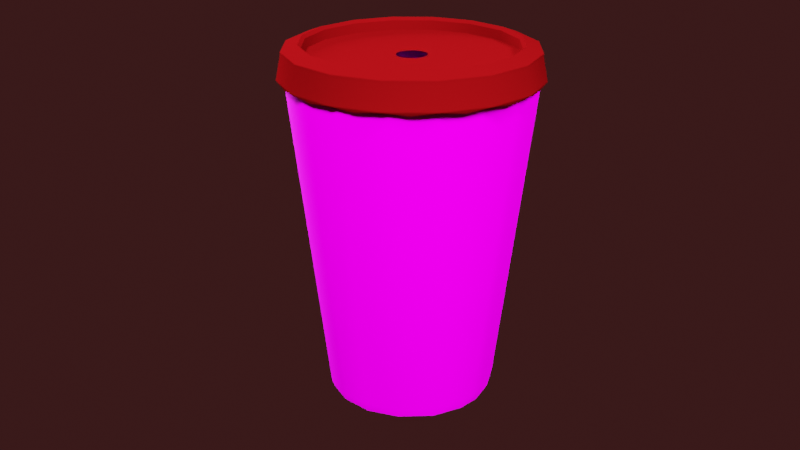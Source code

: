 # Source: drpeppercup_anim.blend  (saved by Blender 3.5.10; exported with 4.5.12 LTS)
import bpy
from mathutils import Matrix  # noqa: F401  (used for matrix-valued properties, if any)

bpy.ops.wm.read_factory_settings(use_empty=True)
scene = bpy.context.scene
scene.name = 'Scene'

# ---- collections
col_collection = bpy.data.collections.new('Collection'); scene.collection.children.link(col_collection)

# ---- images (referenced by path relative to the original .blend; pixels are not part of the script)
import os
ASSET_DIR = os.environ.get("B2B_ASSET_DIR", "")  # directory of the original .blend (textures are referenced by path, not embedded)
HERE = os.path.dirname(os.path.abspath(__file__))  # packed textures are extracted next to this script under _unpacked/

def load_image(name, relpath, width, height, colorspace="sRGB"):
    """Load a texture the original file referenced (path relative to the .blend, or extracted next to this script)."""
    p = next((c for c in (os.path.join(HERE, relpath), os.path.join(ASSET_DIR, relpath)) if relpath and os.path.exists(c)), "")
    if p:
        img = bpy.data.images.load(p, check_existing=True)
        img.name = name
    else:  # same state as the original file: an image datablock whose file is absent (Cycles renders it pink)
        img = bpy.data.images.new(name, width, height)
        img.source = "FILE"
        img.filepath = "//" + (relpath or name)
    img.colorspace_settings.name = colorspace
    return img
img_drpepper_texture_jpg_001 = load_image('drpepper_texture.jpg.001', 'drpepper_texture.jpg', 1024, 1024, 'sRGB')

# ---- materials (node trees are filled in below, after node groups)
mat_label = bpy.data.materials.new('label')
mat_label.use_transparent_shadow = False
mat_lid = bpy.data.materials.new('lid')
mat_lid.use_transparent_shadow = False
mat_lid.diffuse_color = (0.06479, 0.0006812, 0.00109, 1.0)
mat_lid.roughness = 0.8
mat_lid.specular_intensity = 0.3
mat_lid.metallic = 0.1

# ---- node groups
ng_auto_smooth = bpy.data.node_groups.new('Auto Smooth', 'GeometryNodeTree')
_s = ng_auto_smooth.interface.new_socket(name='Geometry', in_out='OUTPUT', socket_type='NodeSocketGeometry')
_s = ng_auto_smooth.interface.new_socket(name='Geometry', in_out='INPUT', socket_type='NodeSocketGeometry')
_s = ng_auto_smooth.interface.new_socket(name='Angle', in_out='INPUT', socket_type='NodeSocketFloat')
_s.subtype = 'ANGLE'
_s.min_value = 0.0
_s.max_value = 3.142
ng_auto_smooth.is_modifier = True
_N = ng_auto_smooth.nodes; _L = ng_auto_smooth.links
n0 = _N.new('NodeGroupOutput'); n0.name = 'Group Output'; n0.location = (480, -100)
n1 = _N.new('NodeGroupInput'); n1.name = 'Group Input'; n1.location = (-420, -300)
n2 = _N.new('NodeGroupInput'); n2.name = 'Group Input.001'; n2.location = (-60, -100)
n3 = _N.new('GeometryNodeSetShadeSmooth'); n3.name = 'Set Shade Smooth'; n3.location = (120, -100)
n3.domain = 'EDGE'
n4 = _N.new('GeometryNodeSetShadeSmooth'); n4.name = 'Set Shade Smooth.001'; n4.location = (300, -100)
n5 = _N.new('GeometryNodeInputMeshEdgeAngle'); n5.name = 'Edge Angle'; n5.location = (-420, -220)
n6 = _N.new('GeometryNodeInputEdgeSmooth'); n6.name = 'Is Edge Smooth'; n6.location = (-60, -160)
n7 = _N.new('GeometryNodeInputShadeSmooth'); n7.name = 'Is Face Smooth'; n7.location = (-240, -340)
n8 = _N.new('FunctionNodeBooleanMath'); n8.name = 'Boolean Math'; n8.location = (-60, -220)
n9 = _N.new('FunctionNodeCompare'); n9.name = 'Compare'; n9.location = (-240, -180)
n9.operation = 'LESS_EQUAL'
_L.new(n5.outputs[0], n9.inputs[0])
_L.new(n4.outputs[0], n0.inputs[0])
_L.new(n1.outputs[1], n9.inputs[1])
_L.new(n9.outputs[0], n8.inputs[0])
_L.new(n7.outputs[0], n8.inputs[1])
_L.new(n2.outputs[0], n3.inputs[0])
_L.new(n6.outputs[0], n3.inputs[1])
_L.new(n3.outputs[0], n4.inputs[0])
_L.new(n8.outputs[0], n3.inputs[2])
n0.is_active_output = True

# ---- material node trees
mat_label.use_nodes = True; mat_label.node_tree.nodes.clear()
_N = mat_label.node_tree.nodes; _L = mat_label.node_tree.links
n0 = _N.new('ShaderNodeBsdfPrincipled'); n0.name = 'Principled BSDF'; n0.location = (10, 300)
n0.distribution = 'GGX'
n0.subsurface_method = 'RANDOM_WALK_SKIN'
n0.inputs[1].default_value = 0.2
n0.inputs[2].default_value = 0.8
n0.inputs[3].default_value = 1.2
n0.inputs[13].default_value = 0.0
n0.inputs[27].default_value = (0.0, 0.0, 0.0, 1.0)
n0.inputs[28].default_value = 1.0
n1 = _N.new('ShaderNodeOutputMaterial'); n1.name = 'Material Output'; n1.location = (300, 300)
n2 = _N.new('ShaderNodeTexImage'); n2.name = 'Image Texture'; n2.location = (-280, 266)
n2.image = img_drpepper_texture_jpg_001
n2.extension = 'EXTEND'
_L.new(n0.outputs[0], n1.inputs[0])
_L.new(n2.outputs[0], n0.inputs[0])
n1.is_active_output = True

# ---- world
world_world = bpy.data.worlds.new('World'); scene.world = world_world
world_world.use_nodes = True; world_world.node_tree.nodes.clear()
_N = world_world.node_tree.nodes; _L = world_world.node_tree.links
n0 = _N.new('ShaderNodeOutputWorld'); n0.name = 'World Output'; n0.location = (300, 300)
n1 = _N.new('ShaderNodeBackground'); n1.name = 'Background'; n1.location = (10, 300)
n1.inputs[0].default_value = (0.0356, 0.009923, 0.01004, 1.0)
_L.new(n1.outputs[0], n0.inputs[0])
n0.is_active_output = True
world_world.color = (0.05088, 0.05088, 0.05088)
world_world.use_sun_shadow = False
world_world.sun_shadow_jitter_overblur = 0.0

# ---- cameras
cam_camera_front = bpy.data.cameras.new('Camera_Front')
cam_camera_front.clip_end = 100.0
cam_camera_front.ortho_scale = 7.314
cam_camera_front.dof.use_dof = True
cam_camera_back = bpy.data.cameras.new('Camera_Back')
cam_camera_back.clip_end = 100.0
cam_camera_back.dof.use_dof = True
cam_camera_top = bpy.data.cameras.new('Camera_Top')
cam_camera_top.dof.use_dof = True
cam_camera_bottom = bpy.data.cameras.new('Camera_Bottom')
cam_camera_bottom.dof.use_dof = True

# ---- lights
light_trilamp_back = bpy.data.lights.new('TriLamp-Back', 'AREA')
light_trilamp_back.transmission_factor = 0.0
light_trilamp_back.energy = 1374.0
light_trilamp_back.shadow_soft_size = 1.0
light_trilamp_back.shadow_maximum_resolution = 0.006
light_trilamp_back.use_absolute_resolution = True
light_trilamp_back.size = 2.0
light_trilamp_fill = bpy.data.lights.new('TriLamp-Fill', 'AREA')
light_trilamp_fill.transmission_factor = 0.0
light_trilamp_fill.energy = 1571.0
light_trilamp_fill.shadow_soft_size = 2.0
light_trilamp_fill.shadow_maximum_resolution = 0.006
light_trilamp_fill.use_absolute_resolution = True
light_trilamp_fill.size = 2.0
light_trilamp_key = bpy.data.lights.new('TriLamp-Key', 'AREA')
light_trilamp_key.transmission_factor = 0.0
light_trilamp_key.energy = 1963.0
light_trilamp_key.shadow_soft_size = 1.0
light_trilamp_key.shadow_maximum_resolution = 0.006
light_trilamp_key.use_absolute_resolution = True
light_trilamp_key.size = 1.0

# ---- meshes
me_circle = bpy.data.meshes.new('Circle')
me_circle.from_pydata([(-0.4905, 0.7204, 0.01702), (-0.7538, 0.4227, 0.01973), (-0.8609, -0.2591, 0.01403), (-0.7575, -0.4964, 0.01179), (-0.6411, -0.6459, 0.01629), (-0.5198, -0.7567, 0.01153), (-0.3636, -0.8512, 0.01528), (-0.2016, -0.9073, 0.01038), (0.03019, -0.9325, 0.004698), (0.9063, 0.1927, 0.007794), (0.7549, 0.5235, 0.007768), (0.5019, 0.7619, 0.006729), (0.08383, 1.457, 3.892), (-0.7128, 1.278, 3.891), (-0.971, 1.09, 3.892), (-1.252, 0.7623, 3.892), (-1.283, -0.7002, 3.892), (-0.9891, -1.082, 3.892), (0.9333, -1.128, 3.891), (1.263, -0.7438, 3.892), (1.452, -0.2062, 3.892), (1.275, 0.7185, 3.892), (0.9842, 1.084, 3.892), (0.6351, 1.314, 3.892), (0.3665, 1.413, 3.892), (-0.9804, 0.1108, 0.0002945), (-0.9577, -0.2371, -1.99e-05), (-0.7901, -0.5905, -0.0002726), (-0.5046, -0.8475, -0.0004273), (-0.2286, -0.9526, -0.001194), (-0.8738, 0.09617, 0.01785), (0.08383, -0.9513, 0.02137), (0.4364, -0.8592, 0.02089), (0.7143, -0.6487, 0.02105), (0.8946, -0.3456, 0.02049), (0.9207, 0.1773, 0.02173), (0.9765, 0.1281, -0.000685), (0.2369, 0.9576, 2e-05), (-0.2703, 1.439, 3.891), (-1.44, 0.2633, 3.891), (-1.457, -0.08383, 3.892), (-1.413, -0.3665, 3.892), (-0.5727, -1.345, 3.892), (-0.08102, -1.464, 3.892), (0.4791, -1.386, 3.892), (1.432, 0.2975, 3.892), (-0.1619, 0.8566, 0.0191), (0.8041, 0.4451, 0.02095), (0.5953, 0.6782, 0.0211), (0.2067, 0.8738, 0.01237), (0.6693, -0.6525, 0.003846), (0.385, -0.8521, 0.00342), (0.8595, -0.3684, 0.003848), (0.9255, -0.1028, 0.007845), (-0.1766, 0.2867, -0.004904), (-0.2096, -0.4048, -0.002978), (0.4789, -0.0293, -0.003319), (0.8447, -0.5061, -0.001415), (-1.004, -0.0461, 0.08844), (0.9279, -0.3338, 0.003795), (0.9741, -0.145, -0.001196), (-0.9095, -0.4266, 0.08844), (1.004, 0.1098, 0.1018), (-0.677, -0.7422, 0.08843), (-0.2973, -0.9638, 0.09832), (-0.04659, -0.9849, 0.004103), (0.1471, -0.9735, -0.001014), (0.3323, -0.9284, 0.004162), (-0.8433, 0.5091, -0.0002659), (0.5281, -0.832, -0.001372), (-0.9267, 0.3373, 0.00428), (0.7016, -0.6993, 0.007394), (0.02046, 0.9869, 0.003605), (-0.7005, 0.6999, 0.007181), (0.4266, 0.9095, 0.08844), (-0.5337, 0.829, 0.0008405), (0.5853, 0.794, -5.937e-05), (-0.2996, 0.9401, -8.94e-05), (0.7422, 0.677, 0.08844), (-0.1494, 0.9938, 0.09131), (0.8476, 0.5046, -0.0001697), (0.9448, 0.3415, 0.08843), (0.05642, 0.9325, -0.05008), (-0.551, 0.6543, -0.03043), (-0.4929, -0.7624, -0.04289), (-0.2391, -0.8637, -0.03664), (0.893, -0.0503, -0.0311), (0.8658, 0.26, -0.04004), (0.7218, 0.5512, -0.04348), (-0.7408, 1.32, 3.885), (-1.004, 1.127, 3.886), (-1.296, 0.7872, 3.886), (-1.439, -0.4697, 3.885), (-1.214, -0.9033, 3.886), (-0.9094, -1.204, 3.886), (-0.1691, -1.502, 3.886), (0.2085, -1.495, 3.886), (0.4961, -1.425, 3.886), (1.506, -0.1355, 3.886), (1.469, 0.3734, 3.886), (1.225, 0.8939, 3.885), (0.7897, 1.295, 3.886), (-0.2945, 0.97, -0.03943), (-0.97, 0.2945, -0.03943), (0.09924, -1.009, -0.03946), (0.4497, -0.9121, -0.03966), (1.009, -0.09924, -0.03944), (0.9855, 0.2482, -0.03958), (0.8123, 0.6102, -0.03951), (0.5168, 0.8746, -0.03952), (-0.08964, -0.9065, 0.05725), (0.2443, -0.8966, 0.06288), (0.4819, -0.7961, 0.06171), (0.6421, -0.7122, -0.0287), (0.0999, 1.014, -0.03971), (-0.5583, 0.8368, -0.04798), (-0.8197, 0.6008, -0.03978), (-1.014, -0.09993, -0.03971), (-0.8746, -0.5168, -0.03951), (-0.6102, -0.8123, -0.03951), (-0.248, -0.9856, -0.03955), (0.716, -0.716, -0.03994), (0.9183, -0.4391, -0.03969), (-0.2292, 1.499, 3.886), (-1.486, 0.2858, 3.886), (-1.507, -0.08706, 3.886), (-0.6078, -1.385, 3.886), (0.8376, -1.26, 3.886), (1.127, -1.004, 3.886), (1.301, -0.7647, 3.886), (1.425, -0.4961, 3.886), (0.2871, 1.486, 3.886), (-0.03188, -0.8931, -0.02932), (0.29, -0.8427, -0.01997), (0.5271, -0.7124, -0.01822), (0.7184, -0.5257, -0.01912), (0.8393, -0.2881, -0.02303), (-0.8046, 0.4514, -0.05024), (-0.9324, 0.08871, -0.0502), (-0.8957, -0.2527, -0.05037), (-0.7346, -0.5658, -0.05001), (-0.4008, -0.8652, -0.05), (0.1047, -0.9572, -0.04988), (0.621, -0.7325, -0.05061), (0.8939, -0.3422, -0.05036), (0.9528, 0.04336, -0.05016), (0.7941, 0.5551, -0.04997), (0.4268, 0.8255, -0.04996), (0.6585, -0.6629, 0.06282), (0.7913, -0.4859, 0.06136), (0.8883, -0.2486, 0.05875), (0.8922, 0.001143, 0.03627), (0.8659, 0.1671, 0.0247), (0.8079, 0.3343, 0.003413), (0.7026, 0.5197, -0.0133), (0.6704, -0.6152, 0.0477), (-0.8492, 0.1566, -0.02912), (0.8446, -0.3192, 0.04481), (-0.8446, -0.247, -0.03138), (-0.5171, -0.7, -0.002355), (-0.3669, -0.7942, 0.01316), (-0.1913, -0.8576, 0.02561), (0.487, 0.7377, -0.02988), (0.06232, -0.8933, 0.0391), (0.3941, -0.8185, 0.04746), (-0.3903, -0.08624, -0.0553), (0.9538, -0.4498, 0.06641), (-1.051, 0.09711, 0.07526), (1.055, -0.06406, 0.06746), (0.9973, 0.354, 0.07517), (0.8482, 0.6249, 0.07639), (-0.3529, -0.997, 0.07326), (-0.09158, 1.053, 0.07995), (0.6327, 0.8484, 0.07532), (0.2643, 1.024, 0.07152), (0.5003, -0.93, 0.0772), (-0.9577, 0.4538, 0.085), (0.7543, -0.7386, 0.07258), (-0.7478, 0.7442, 0.07092), (0.1915, -1.038, 0.0776), (-0.04963, -1.053, 0.07828), (-0.4562, 0.9585, 0.09302), (-0.7022, -0.7906, 0.07257), (-0.902, -0.5445, 0.07638), (-1.024, -0.264, 0.07182), (0.3855, -0.131, -0.05656), (-0.3512, -0.8171, -0.003426), (-0.02001, -0.9024, 0.004784), (0.3242, -0.8532, 0.008397), (0.6231, -0.6714, 0.008152), (0.8137, -0.4097, 0.009537), (0.8862, -0.1603, 0.005606), (0.8869, 0.1155, 0.001021), (0.1006, 0.8683, -0.0301), (0.7616, 0.4891, -0.02881), (0.934, 0.09547, -0.02876), (0.8793, -0.3567, -0.02907), (0.2543, -0.9151, -0.02909), (-0.09038, -0.9317, -0.02859), (-0.3498, -0.8489, -0.02889), (-0.5729, -0.6821, -0.02534), (-0.702, -0.5339, -0.02576), (-0.2439, 0.8277, -0.03121)], [], [(59, 19, 20), (62, 20, 45), (81, 45, 21), (81, 21, 80), (79, 38, 77), (77, 38, 13), (64, 43, 65), (77, 13, 75), (65, 43, 66), (66, 44, 67), (67, 44, 69), (75, 73, 68), (68, 70, 25), (3, 27, 4), (5, 28, 6), (7, 29, 8), (8, 66, 51), (51, 69, 50), (50, 69, 57), (52, 57, 60), (9, 60, 36), (10, 48, 47), (11, 49, 48), (6, 7, 31), (54, 46, 0), (6, 31, 55), (56, 33, 34), (35, 47, 56), (56, 48, 54), (54, 48, 46), (56, 55, 32), (27, 63, 28), (36, 62, 81), (26, 61, 27), (25, 58, 26), (4, 5, 6), (2, 3, 4), (125, 167, 184), (169, 99, 168), (170, 100, 169), (173, 100, 170), (123, 172, 181), (174, 101, 173), (97, 179, 175), (176, 91, 178), (167, 124, 176), (134, 155, 135), (115, 102, 82), (83, 115, 202), (115, 83, 137), (103, 137, 138), (141, 84, 85), (142, 85, 132), (143, 133, 134), (136, 144, 135), (86, 144, 136), (145, 106, 144), (87, 145, 86), (88, 146, 87), (147, 146, 88), (135, 157, 136), (155, 149, 157), (136, 157, 86), (157, 150, 151), (163, 133, 132), (164, 134, 133), (159, 200, 186), (186, 200, 199), (186, 199, 198), (110, 186, 187), (187, 198, 197), (111, 187, 188), (188, 197, 113), (112, 188, 189), (196, 190, 113), (195, 191, 196), (194, 153, 195), (162, 154, 194), (202, 193, 165), (185, 198, 165), (197, 198, 185), (193, 162, 185), (179, 104, 105), (174, 109, 114), (116, 178, 115), (104, 180, 120), (173, 108, 109), (102, 172, 114), (120, 171, 119), (169, 107, 108), (119, 182, 118), (168, 106, 107), (118, 184, 117), (167, 103, 117), (193, 185, 165), (201, 158, 200), (12, 123, 38), (18, 127, 128), (19, 128, 129), (18, 128, 19), (19, 129, 130), (20, 130, 98), (19, 130, 20), (12, 131, 123), (57, 71, 19), (59, 57, 19), (60, 59, 20), (62, 60, 20), (27, 16, 17), (63, 27, 17), (42, 64, 28), (28, 63, 17), (28, 17, 42), (64, 42, 43), (66, 43, 44), (73, 14, 15), (68, 73, 15), (69, 44, 18), (70, 68, 15), (70, 15, 39), (25, 70, 39), (77, 37, 72), (66, 8, 29), (69, 51, 66), (29, 65, 66), (66, 67, 69), (52, 50, 57), (57, 69, 71), (53, 52, 60), (60, 57, 59), (9, 53, 60), (35, 53, 9), (7, 8, 31), (10, 11, 48), (35, 34, 53), (55, 56, 54), (1, 54, 0), (54, 1, 30), (55, 54, 30), (55, 30, 2), (55, 2, 4), (55, 4, 6), (55, 31, 32), (56, 32, 33), (35, 56, 34), (56, 47, 48), (37, 76, 74), (65, 29, 64), (76, 80, 78), (77, 72, 79), (80, 36, 81), (46, 48, 49), (124, 167, 125), (129, 166, 130), (184, 92, 125), (168, 99, 98), (182, 94, 93), (100, 99, 169), (180, 95, 171), (95, 126, 171), (181, 89, 123), (101, 100, 173), (131, 101, 174), (97, 96, 179), (175, 127, 97), (177, 128, 127), (124, 91, 176), (164, 155, 134), (137, 116, 115), (82, 102, 114), (202, 115, 82), (103, 116, 137), (117, 103, 138), (118, 117, 139), (119, 118, 140), (141, 140, 84), (120, 119, 141), (142, 141, 85), (104, 120, 142), (143, 105, 142), (105, 104, 142), (143, 142, 133), (143, 135, 144), (121, 105, 143), (87, 146, 145), (144, 106, 122), (86, 145, 144), (145, 107, 106), (146, 108, 107), (146, 109, 108), (147, 114, 109), (137, 156, 138), (155, 148, 149), (135, 155, 157), (157, 149, 150), (86, 157, 151), (153, 87, 152), (84, 159, 160), (161, 160, 110), (163, 110, 111), (163, 164, 133), (83, 156, 137), (159, 201, 200), (160, 159, 186), (187, 186, 198), (110, 160, 186), (188, 187, 197), (111, 110, 187), (189, 188, 113), (112, 111, 188), (148, 112, 189), (113, 190, 189), (149, 190, 150), (196, 191, 190), (195, 192, 191), (192, 152, 151), (192, 153, 152), (195, 153, 192), (194, 154, 153), (165, 199, 200), (165, 83, 202), (165, 156, 83), (158, 156, 165), (165, 200, 158), (185, 194, 195), (165, 198, 199), (185, 113, 197), (196, 113, 185), (195, 196, 185), (162, 194, 185), (103, 167, 176), (178, 116, 176), (172, 174, 114), (115, 181, 102), (175, 179, 105), (178, 181, 115), (179, 180, 104), (174, 173, 109), (120, 180, 171), (181, 172, 102), (173, 170, 108), (119, 171, 182), (170, 169, 108), (118, 182, 183), (169, 168, 107), (118, 183, 184), (117, 184, 167), (16, 92, 93), (94, 17, 93), (44, 43, 96), (43, 95, 96), (44, 96, 97), (18, 44, 127), (44, 97, 127), (21, 45, 99), (21, 99, 100), (101, 22, 100), (26, 58, 40, 41), (61, 26, 41, 16), (72, 12, 38, 79), (16, 27, 61), (45, 81, 62), (21, 22, 78, 80), (76, 22, 23, 74), (22, 76, 78), (13, 14, 73, 75), (74, 23, 24, 37), (37, 24, 12, 72), (50, 33, 32, 51), (71, 69, 18), (49, 37, 77, 46), (0, 46, 77, 75), (0, 75, 68, 1), (68, 25, 30, 1), (25, 26, 2, 30), (2, 26, 27, 3), (4, 27, 28, 5), (6, 28, 29, 7), (10, 9, 36, 80), (11, 10, 80, 76), (49, 11, 76, 37), (52, 34, 33, 50), (9, 10, 47, 35), (34, 52, 53), (51, 32, 31, 8), (129, 128, 177, 166), (29, 28, 64), (60, 62, 36), (168, 98, 130, 166), (58, 25, 39, 40), (92, 184, 183, 93), (126, 94, 182, 171), (183, 182, 93), (96, 95, 180, 179), (89, 181, 178, 90), (172, 123, 131, 174), (178, 91, 90), (112, 148, 155, 164), (175, 177, 127), (122, 121, 143, 144), (138, 139, 117), (139, 140, 118), (140, 141, 119), (141, 142, 120), (132, 133, 142), (134, 135, 143), (156, 158, 139, 138), (107, 145, 146), (109, 146, 147), (114, 147, 82), (201, 140, 139, 158), (86, 151, 152, 87), (201, 159, 84, 140), (87, 153, 154, 88), (160, 161, 85, 84), (202, 82, 193), (88, 154, 162, 147), (161, 163, 132, 85), (162, 193, 82, 147), (163, 161, 110), (149, 148, 189, 190), (164, 163, 111), (164, 111, 112), (151, 150, 191, 192), (150, 190, 191), (177, 175, 105, 121), (168, 166, 122, 106), (18, 19, 71), (116, 103, 176), (122, 166, 177, 121), (13, 38, 123, 89), (89, 90, 14, 13), (14, 90, 91, 15), (15, 91, 124, 39), (40, 39, 124, 125), (41, 40, 125, 92), (17, 94, 126, 42), (92, 16, 41), (93, 17, 16), (42, 126, 95, 43), (98, 99, 45, 20), (23, 101, 131, 24), (100, 22, 21), (101, 23, 22), (131, 12, 24)])
me_circle.polygons.foreach_set('use_smooth', [True] * 345)
_uv = me_circle.uv_layers.new(name='UVMap')
_uv.uv.foreach_set('vector', [0.05253, 0.17, 0.02645, 0.05859, 0.0446, 0.04095, 0.05329, 0.1693, 0.0446, 0.04095, 0.0614, 0.04128, 0.05372, 0.1695, 0.0614, 0.04128, 0.07558, 0.05428, 0.05372, 0.1695, 0.07558, 0.05428, 0.05395, 0.1703, 0.05495, 0.1749, 0.1019, 0.1934, 0.05475, 0.1755, 0.05475, 0.1755, 0.1019, 0.1934, 0.09732, 0.235, 0.05143, 0.1758, 0.003396, 0.1876, 0.05149, 0.1745, 0.05475, 0.1755, 0.09732, 0.235, 0.05456, 0.1767, 0.05149, 0.1745, 0.003396, 0.1876, 0.0515, 0.1736, 0.0515, 0.1736, 0.005203, 0.1344, 0.05157, 0.1728, 0.05157, 0.1728, 0.005203, 0.1344, 0.05172, 0.1719, 0.0, 0.0, 0.0, 0.0, 0.0, 0.0, 0.0, 0.0, 0.0, 0.0, 0.0, 0.0, 0.0, 0.0, 0.0, 0.0, 0.0, 0.0, 0.0, 0.0, 0.0, 0.0, 0.0, 0.0, 0.0, 0.0, 0.0, 0.0, 0.0, 0.0, 0.0, 0.0, 0.0, 0.0, 0.0, 0.0, 0.0, 0.0, 0.0, 0.0, 0.0, 0.0, 0.0, 0.0, 0.0, 0.0, 0.0, 0.0, 0.0, 0.0, 0.0, 0.0, 0.0, 0.0, 0.0, 0.0, 0.0, 0.0, 0.0, 0.0, 0.0, 0.0, 0.0, 0.0, 0.0, 0.0, 0.0, 0.0, 0.0, 0.0, 0.0, 0.0, 0.0, 0.0, 0.0, 0.0, 0.0, 0.0, 0.0, 0.0, 0.0, 0.0, 0.0, 0.0, 0.0, 0.0, 0.0, 0.0, 0.0, 0.0, 0.0, 0.0, 0.0, 0.0, 0.0, 0.0, 0.0, 0.0, 0.0, 0.0, 0.0, 0.0, 0.0, 0.0, 0.0, 0.0, 0.0, 0.0, 0.0, 0.0, 0.0, 0.0, 0.0, 0.0, 0.0, 0.0, 0.0, 0.0, 0.0, 0.0, 0.05219, 0.1779, 0.05183, 0.1777, 0.05175, 0.1766, 0.05331, 0.1698, 0.05329, 0.1693, 0.05372, 0.1695, 0.05278, 0.1787, 0.05241, 0.1788, 0.05219, 0.1779, 0.05335, 0.1788, 0.05311, 0.1793, 0.05278, 0.1787, 0.0, 0.0, 0.0, 0.0, 0.0, 0.0, 0.0, 0.0, 0.0, 0.0, 0.0, 0.0, 0.7663, 1.011, 0.7423, 0.02158, 0.7975, 0.02156, 0.3081, 0.02156, 0.2934, 1.011, 0.244, 0.02158, 0.3552, 0.02156, 0.3544, 1.011, 0.3081, 0.02156, 0.4024, 0.02156, 0.3544, 1.011, 0.3552, 0.02156, 0.5295, 1.011, 0.519, 0.02158, 0.5764, 0.02156, 0.4646, 0.02156, 0.4173, 1.011, 0.4024, 0.02156, 0.05587, 1.011, 0.03133, 0.02156, 0.08112, 0.02155, 0.6861, 0.02156, 0.6695, 1.011, 0.6315, 0.02153, 0.7423, 0.02158, 0.7266, 1.011, 0.6861, 0.02156, 0.0, 0.0, 0.0, 0.0, 0.0, 0.0, 0.0, 0.0, 0.0, 0.0, 0.0, 0.0, 0.0, 0.0, 0.0, 0.0, 0.0, 0.0, 0.0, 0.0, 0.0, 0.0, 0.0, 0.0, 0.0, 0.0, 0.0, 0.0, 0.0, 0.0, 0.0, 0.0, 0.0, 0.0, 0.0, 0.0, 0.0, 0.0, 0.0, 0.0, 0.0, 0.0, 0.0, 0.0, 0.0, 0.0, 0.0, 0.0, 0.0, 0.0, 0.0, 0.0, 0.0, 0.0, 0.0, 0.0, 0.0, 0.0, 0.0, 0.0, 0.0, 0.0, 0.0, 0.0, 0.0, 0.0, 0.0, 0.0, 0.0, 0.0, 0.0, 0.0, 0.0, 0.0, 0.0, 0.0, 0.0, 0.0, 0.0, 0.0, 0.0, 0.0, 0.0, 0.0, 0.0, 0.0, 0.0, 0.0, 0.0, 0.0, 0.0, 0.0, 0.0, 0.0, 0.0, 0.0, 0.0, 0.0, 0.0, 0.0, 0.0, 0.0, 0.0, 0.0, 0.0, 0.0, 0.0, 0.0, 0.0, 0.0, 0.0, 0.0, 0.0, 0.0, 0.0, 0.0, 0.0, 0.0, 0.0, 0.0, 0.0, 0.0, 0.0, 0.0, 0.0, 0.0, 0.0, 0.0, 0.0, 0.0, 0.0, 0.0, 0.0, 0.0, 0.0, 0.0, 0.0, 0.0, 0.0, 0.0, 0.0, 0.0, 0.0, 0.0, 0.0, 0.0, 0.0, 0.0, 0.0, 0.0, 0.0, 0.0, 0.0, 0.0, 0.0, 0.0, 0.0, 0.0, 0.0, 0.0, 0.0, 0.0, 0.0, 0.0, 0.0, 0.0, 0.0, 0.0, 0.0, 0.0, 0.0, 0.0, 0.0, 0.0, 0.0, 0.0, 0.0, 0.0, 0.0, 0.0, 0.0, 0.0, 0.0, 0.0, 0.0, 0.0, 0.0, 0.0, 0.0, 0.0, 0.0, 0.0, 0.0, 0.0, 0.0, 0.0, 0.0, 0.0, 0.0, 0.0, 0.0, 0.0, 0.0, 0.0, 0.0, 0.0, 0.0, 0.0, 0.0, 0.0, 0.0, 0.0, 0.0, 0.0, 0.0, 0.0, 0.03133, 0.02156, 0.01795, -0.01021, 0.07557, -0.01021, 0.4646, 0.02156, 0.4196, -0.01021, 0.4894, -0.01021, 0.6556, -0.01021, 0.6315, 0.02153, 0.5996, -0.01021, 1.009, -0.01021, 1.001, 0.02158, 0.9692, -0.01021, 0.4024, 0.02156, 0.3567, -0.01021, 0.4196, -0.01021, 0.5524, -0.01021, 0.519, 0.02158, 0.4894, -0.01021, 0.9692, -0.01021, 0.9541, 0.02157, 0.9055, -0.01021, 0.3081, 0.02156, 0.293, -0.01021, 0.3567, -0.01021, 0.9055, -0.01021, 0.8924, 0.02156, 0.8426, -0.01021, 0.244, 0.02158, 0.2379, -0.01021, 0.293, -0.01021, 0.8426, -0.01021, 0.7975, 0.02156, 0.7728, -0.01021, 0.7423, 0.02158, 0.7098, -0.01021, 0.7728, -0.01021, 0.0, 0.0, 0.0, 0.0, 0.0, 0.0, 0.0, 0.0, 0.0, 0.0, 0.0, 0.0, 0.0, 0.0, 0.0, 0.0, 0.0, 0.0, 0.0, 0.0, 0.0, 0.0, 0.0, 0.0, 0.0, 0.0, 0.0, 0.0, 0.0, 0.0, 0.0, 0.0, 0.0, 0.0, 0.0, 0.0, 0.0, 0.0, 0.0, 0.0, 0.0, 0.0, 0.0, 0.0, 0.0, 0.0, 0.0, 0.0, 0.0, 0.0, 0.0, 0.0, 0.0, 0.0, 0.0, 0.0, 0.0, 0.0, 0.0, 0.0, 0.05224, 0.1704, 0.05195, 0.171, 0.02645, 0.05859, 0.05253, 0.17, 0.05224, 0.1704, 0.02645, 0.05859, 0.05284, 0.1698, 0.05253, 0.17, 0.0446, 0.04095, 0.05329, 0.1693, 0.05284, 0.1698, 0.0446, 0.04095, 0.05219, 0.1779, 0.03131, 0.2976, 0.01796, 0.2712, 0.05183, 0.1777, 0.05219, 0.1779, 0.01796, 0.2712, 0.008025, 0.2337, 0.05143, 0.1758, 0.05175, 0.1766, 0.05175, 0.1766, 0.05183, 0.1777, 0.01796, 0.2712, 0.05175, 0.1766, 0.01796, 0.2712, 0.008025, 0.2337, 0.05143, 0.1758, 0.008025, 0.2337, 0.003396, 0.1876, 0.0515, 0.1736, 0.003396, 0.1876, 0.005203, 0.1344, 0.05439, 0.1776, 0.09159, 0.2602, 0.08074, 0.287, 0.05404, 0.1781, 0.05439, 0.1776, 0.08074, 0.287, 0.05172, 0.1719, 0.005203, 0.1344, 0.01326, 0.08987, 0.05375, 0.1785, 0.05404, 0.1781, 0.08074, 0.287, 0.05375, 0.1785, 0.08074, 0.287, 0.06432, 0.3073, 0.05335, 0.1788, 0.05375, 0.1785, 0.06432, 0.3073, 0.0, 0.0, 0.0, 0.0, 0.0, 0.0, 0.0, 0.0, 0.0, 0.0, 0.0, 0.0, 0.0, 0.0, 0.0, 0.0, 0.0, 0.0, 0.0, 0.0, 0.0, 0.0, 0.0, 0.0, 0.0, 0.0, 0.0, 0.0, 0.0, 0.0, 0.0, 0.0, 0.0, 0.0, 0.0, 0.0, 0.0, 0.0, 0.0, 0.0, 0.0, 0.0, 0.0, 0.0, 0.0, 0.0, 0.0, 0.0, 0.0, 0.0, 0.0, 0.0, 0.0, 0.0, 0.0, 0.0, 0.0, 0.0, 0.0, 0.0, 0.0, 0.0, 0.0, 0.0, 0.0, 0.0, 0.0, 0.0, 0.0, 0.0, 0.0, 0.0, 0.0, 0.0, 0.0, 0.0, 0.0, 0.0, 0.0, 0.0, 0.0, 0.0, 0.0, 0.0, 0.0, 0.0, 0.0, 0.0, 0.0, 0.0, 0.0, 0.0, 0.0, 0.0, 0.0, 0.0, 0.0, 0.0, 0.0, 0.0, 0.0, 0.0, 0.0, 0.0, 0.0, 0.0, 0.0, 0.0, 0.0, 0.0, 0.0, 0.0, 0.0, 0.0, 0.0, 0.0, 0.0, 0.0, 0.0, 0.0, 0.0, 0.0, 0.0, 0.0, 0.0, 0.0, 0.0, 0.0, 0.0, 0.0, 0.0, 0.0, 0.0, 0.0, 0.0, 0.0, 0.0, 0.0, 0.0, 0.0, 0.0, 0.0, 0.0, 0.0, 0.0, 0.0, 0.0, 0.0, 0.0, 0.0, 0.05474, 0.1731, 0.05444, 0.1715, 0.05478, 0.1721, 0.05149, 0.1745, 0.05155, 0.1754, 0.05143, 0.1758, 0.05444, 0.1715, 0.05395, 0.1703, 0.05434, 0.1705, 0.05475, 0.1755, 0.05486, 0.1742, 0.05495, 0.1749, 0.05395, 0.1703, 0.05331, 0.1698, 0.05372, 0.1695, 0.0, 0.0, 0.0, 0.0, 0.0, 0.0, 0.7266, 1.011, 0.7423, 0.02158, 0.7663, 1.011, 0.1686, 1.011, 0.1832, 0.02155, 0.2, 1.011, 0.7975, 0.02156, 0.8076, 1.011, 0.7663, 1.011, 0.244, 0.02158, 0.2934, 1.011, 0.2392, 1.011, 0.8924, 0.02156, 0.9051, 1.011, 0.8596, 1.011, 0.3544, 1.011, 0.2934, 1.011, 0.3081, 0.02156, 1.001, 0.02158, 0.9906, 1.011, 0.9541, 0.02157, 0.9906, 1.011, 0.9424, 1.011, 0.9541, 0.02157, 0.5764, 0.02156, 0.5872, 1.011, 0.5295, 1.011, 0.4173, 1.011, 0.3544, 1.011, 0.4024, 0.02156, 0.4745, 1.011, 0.4173, 1.011, 0.4646, 0.02156, 0.05587, 1.011, 0.02446, 1.011, 0.03133, 0.02156, 0.08112, 0.02155, 0.0961, 1.011, 0.05587, 1.011, 0.1297, 0.02154, 0.1372, 1.011, 0.0961, 1.011, 0.7266, 1.011, 0.6695, 1.011, 0.6861, 0.02156, 0.0, 0.0, 0.0, 0.0, 0.0, 0.0, 0.0, 0.0, 0.0, 0.0, 0.0, 0.0, 0.0, 0.0, 0.0, 0.0, 0.0, 0.0, 0.0, 0.0, 0.0, 0.0, 0.0, 0.0, 0.0, 0.0, 0.0, 0.0, 0.0, 0.0, 0.0, 0.0, 0.0, 0.0, 0.0, 0.0, 0.0, 0.0, 0.0, 0.0, 0.0, 0.0, 0.0, 0.0, 0.0, 0.0, 0.0, 0.0, 0.0, 0.0, 0.0, 0.0, 0.0, 0.0, 0.0, 0.0, 0.0, 0.0, 0.0, 0.0, 0.0, 0.0, 0.0, 0.0, 0.0, 0.0, 0.0, 0.0, 0.0, 0.0, 0.0, 0.0, 0.0, 0.0, 0.0, 0.0, 0.0, 0.0, 0.0, 0.0, 0.0, 0.0, 0.0, 0.0, 0.0, 0.0, 0.0, 0.0, 0.0, 0.0, 0.0, 0.0, 0.0, 0.0, 0.0, 0.0, 0.0, 0.0, 0.0, 0.0, 0.0, 0.0, 0.0, 0.0, 0.0, 0.0, 0.0, 0.0, 0.0, 0.0, 0.0, 0.0, 0.0, 0.0, 0.0, 0.0, 0.0, 0.0, 0.0, 0.0, 0.0, 0.0, 0.0, 0.0, 0.0, 0.0, 0.0, 0.0, 0.0, 0.0, 0.0, 0.0, 0.0, 0.0, 0.0, 0.0, 0.0, 0.0, 0.0, 0.0, 0.0, 0.0, 0.0, 0.0, 0.0, 0.0, 0.0, 0.0, 0.0, 0.0, 0.0, 0.0, 0.0, 0.0, 0.0, 0.0, 0.0, 0.0, 0.0, 0.0, 0.0, 0.0, 0.0, 0.0, 0.0, 0.0, 0.0, 0.0, 0.0, 0.0, 0.0, 0.0, 0.0, 0.0, 0.0, 0.0, 0.0, 0.0, 0.0, 0.0, 0.0, 0.0, 0.0, 0.0, 0.0, 0.0, 0.0, 0.0, 0.0, 0.0, 0.0, 0.0, 0.0, 0.0, 0.0, 0.0, 0.0, 0.0, 0.0, 0.0, 0.0, 0.0, 0.0, 0.0, 0.0, 0.0, 0.0, 0.0, 0.0, 0.0, 0.0, 0.0, 0.0, 0.0, 0.0, 0.0, 0.0, 0.0, 0.0, 0.0, 0.0, 0.0, 0.0, 0.0, 0.0, 0.0, 0.0, 0.0, 0.0, 0.0, 0.0, 0.0, 0.0, 0.0, 0.0, 0.0, 0.0, 0.0, 0.0, 0.0, 0.0, 0.0, 0.0, 0.0, 0.0, 0.0, 0.0, 0.0, 0.0, 0.0, 0.0, 0.0, 0.0, 0.0, 0.0, 0.0, 0.0, 0.0, 0.0, 0.0, 0.0, 0.0, 0.0, 0.0, 0.0, 0.0, 0.0, 0.0, 0.0, 0.0, 0.0, 0.0, 0.0, 0.0, 0.0, 0.0, 0.0, 0.0, 0.0, 0.0, 0.0, 0.0, 0.0, 0.0, 0.0, 0.0, 0.0, 0.0, 0.0, 0.0, 0.0, 0.0, 0.0, 0.0, 0.0, 0.0, 0.0, 0.0, 0.0, 0.0, 0.0, 0.0, 0.0, 0.0, 0.0, 0.0, 0.0, 0.0, 0.0, 0.0, 0.0, 0.0, 0.0, 0.0, 0.0, 0.0, 0.0, 0.0, 0.0, 0.0, 0.0, 0.0, 0.0, 0.0, 0.0, 0.0, 0.0, 0.0, 0.0, 0.0, 0.0, 0.0, 0.0, 0.0, 0.0, 0.0, 0.0, 0.0, 0.0, 0.0, 0.0, 0.0, 0.0, 0.0, 0.0, 0.0, 0.0, 0.0, 0.0, 0.0, 0.0, 0.0, 0.0, 0.0, 0.0, 0.0, 0.0, 0.0, 0.0, 0.0, 0.0, 0.0, 0.0, 0.0, 0.0, 0.0, 0.0, 0.0, 0.0, 0.0, 0.0, 0.0, 0.0, 0.0, 0.0, 0.0, 0.0, 0.0, 0.7098, -0.01021, 0.7423, 0.02158, 0.6861, 0.02156, 0.6315, 0.02153, 0.6556, -0.01021, 0.6861, 0.02156, 0.519, 0.02158, 0.4646, 0.02156, 0.4894, -0.01021, 0.5996, -0.01021, 0.5764, 0.02156, 0.5524, -0.01021, 0.08112, 0.02155, 0.03133, 0.02156, 0.07557, -0.01021, 0.6315, 0.02153, 0.5764, 0.02156, 0.5996, -0.01021, 0.03133, 0.02156, 0.002281, 0.02158, 0.01795, -0.01021, 0.4646, 0.02156, 0.4024, 0.02156, 0.4196, -0.01021, 0.9692, -0.01021, 1.001, 0.02158, 0.9541, 0.02157, 0.5764, 0.02156, 0.519, 0.02158, 0.5524, -0.01021, 0.4024, 0.02156, 0.3552, 0.02156, 0.3567, -0.01021, 0.9055, -0.01021, 0.9541, 0.02157, 0.8924, 0.02156, 0.3552, 0.02156, 0.3081, 0.02156, 0.3567, -0.01021, 0.8426, -0.01021, 0.8924, 0.02156, 0.8441, 0.02156, 0.3081, 0.02156, 0.244, 0.02158, 0.293, -0.01021, 0.8426, -0.01021, 0.8441, 0.02156, 0.7975, 0.02156, 0.7728, -0.01021, 0.7975, 0.02156, 0.7423, 0.02158, 0.0, 0.0, 0.0, 0.0, 0.0, 0.0, 0.0, 0.0, 0.0, 0.0, 0.0, 0.0, 0.0, 0.0, 0.0, 0.0, 0.0, 0.0, 0.0, 0.0, 0.0, 0.0, 0.0, 0.0, 0.0, 0.0, 0.0, 0.0, 0.0, 0.0, 0.0, 0.0, 0.0, 0.0, 0.0, 0.0, 0.0, 0.0, 0.0, 0.0, 0.0, 0.0, 0.0, 0.0, 0.0, 0.0, 0.0, 0.0, 0.0, 0.0, 0.0, 0.0, 0.0, 0.0, 0.0, 0.0, 0.0, 0.0, 0.0, 0.0, 0.05278, 0.1787, 0.05311, 0.1793, 0.0526, 0.3113, 0.04288, 0.3086, 0.05241, 0.1788, 0.05278, 0.1787, 0.04288, 0.3086, 0.03131, 0.2976, 0.05486, 0.1742, 0.1022, 0.1606, 0.1019, 0.1934, 0.05495, 0.1749, 0.03131, 0.2976, 0.05219, 0.1779, 0.05241, 0.1788, 0.0614, 0.04128, 0.05372, 0.1695, 0.05329, 0.1693, 0.07558, 0.05428, 0.08803, 0.07978, 0.05434, 0.1705, 0.05395, 0.1703, 0.05444, 0.1715, 0.08803, 0.07978, 0.09654, 0.1103, 0.05478, 0.1721, 0.08803, 0.07978, 0.05444, 0.1715, 0.05434, 0.1705, 0.09732, 0.235, 0.09159, 0.2602, 0.05439, 0.1776, 0.05456, 0.1767, 0.05478, 0.1721, 0.09654, 0.1103, 0.1003, 0.1346, 0.05474, 0.1731, 0.05474, 0.1731, 0.1003, 0.1346, 0.1022, 0.1606, 0.05486, 0.1742, 0.0, 0.0, 0.0, 0.0, 0.0, 0.0, 0.0, 0.0, 0.05195, 0.171, 0.05172, 0.1719, 0.01326, 0.08987, 0.0, 0.0, 0.0, 0.0, 0.0, 0.0, 0.0, 0.0, 0.0, 0.0, 0.0, 0.0, 0.0, 0.0, 0.0, 0.0, 0.0, 0.0, 0.0, 0.0, 0.0, 0.0, 0.0, 0.0, 0.0, 0.0, 0.0, 0.0, 0.0, 0.0, 0.0, 0.0, 0.0, 0.0, 0.0, 0.0, 0.0, 0.0, 0.0, 0.0, 0.0, 0.0, 0.0, 0.0, 0.0, 0.0, 0.0, 0.0, 0.0, 0.0, 0.0, 0.0, 0.0, 0.0, 0.0, 0.0, 0.0, 0.0, 0.0, 0.0, 0.0, 0.0, 0.0, 0.0, 0.0, 0.0, 0.0, 0.0, 0.0, 0.0, 0.0, 0.0, 0.0, 0.0, 0.0, 0.0, 0.0, 0.0, 0.0, 0.0, 0.0, 0.0, 0.0, 0.0, 0.0, 0.0, 0.0, 0.0, 0.0, 0.0, 0.0, 0.0, 0.0, 0.0, 0.0, 0.0, 0.0, 0.0, 0.0, 0.0, 0.0, 0.0, 0.0, 0.0, 0.0, 0.0, 0.0, 0.0, 0.0, 0.0, 0.0, 0.0, 0.0, 0.0, 0.0, 0.0, 0.0, 0.0, 0.1686, 1.011, 0.1372, 1.011, 0.1297, 0.02154, 0.1832, 0.02155, 0.05155, 0.1754, 0.05175, 0.1766, 0.05143, 0.1758, 0.05284, 0.1698, 0.05329, 0.1693, 0.05331, 0.1698, 0.244, 0.02158, 0.2392, 1.011, 0.2, 1.011, 0.1832, 0.02155, 0.05311, 0.1793, 0.05335, 0.1788, 0.06432, 0.3073, 0.0526, 0.3113, 0.8076, 1.011, 0.7975, 0.02156, 0.8441, 0.02156, 0.8596, 1.011, 0.9424, 1.011, 0.9051, 1.011, 0.8924, 0.02156, 0.9541, 0.02157, 0.8441, 0.02156, 0.8924, 0.02156, 0.8596, 1.011, 0.02446, 1.011, 0.002281, 1.011, 0.002281, 0.02158, 0.03133, 0.02156, 0.5872, 1.011, 0.5764, 0.02156, 0.6315, 0.02153, 0.6218, 1.011, 0.519, 0.02158, 0.5295, 1.011, 0.4745, 1.011, 0.4646, 0.02156, 0.6315, 0.02153, 0.6695, 1.011, 0.6218, 1.011, 0.0, 0.0, 0.0, 0.0, 0.0, 0.0, 0.0, 0.0, 0.08112, 0.02155, 0.1297, 0.02154, 0.0961, 1.011, 0.0, 0.0, 0.0, 0.0, 0.0, 0.0, 0.0, 0.0, 0.0, 0.0, 0.0, 0.0, 0.0, 0.0, 0.0, 0.0, 0.0, 0.0, 0.0, 0.0, 0.0, 0.0, 0.0, 0.0, 0.0, 0.0, 0.0, 0.0, 0.0, 0.0, 0.0, 0.0, 0.0, 0.0, 0.0, 0.0, 0.0, 0.0, 0.0, 0.0, 0.0, 0.0, 0.0, 0.0, 0.0, 0.0, 0.0, 0.0, 0.0, 0.0, 0.0, 0.0, 0.0, 0.0, 0.0, 0.0, 0.0, 0.0, 0.0, 0.0, 0.0, 0.0, 0.0, 0.0, 0.0, 0.0, 0.0, 0.0, 0.0, 0.0, 0.0, 0.0, 0.0, 0.0, 0.0, 0.0, 0.0, 0.0, 0.0, 0.0, 0.0, 0.0, 0.0, 0.0, 0.0, 0.0, 0.0, 0.0, 0.0, 0.0, 0.0, 0.0, 0.0, 0.0, 0.0, 0.0, 0.0, 0.0, 0.0, 0.0, 0.0, 0.0, 0.0, 0.0, 0.0, 0.0, 0.0, 0.0, 0.0, 0.0, 0.0, 0.0, 0.0, 0.0, 0.0, 0.0, 0.0, 0.0, 0.0, 0.0, 0.0, 0.0, 0.0, 0.0, 0.0, 0.0, 0.0, 0.0, 0.0, 0.0, 0.0, 0.0, 0.0, 0.0, 0.0, 0.0, 0.0, 0.0, 0.0, 0.0, 0.0, 0.0, 0.0, 0.0, 0.0, 0.0, 0.0, 0.0, 0.0, 0.0, 0.0, 0.0, 0.0, 0.0, 0.0, 0.0, 0.0, 0.0, 0.0, 0.0, 0.0, 0.0, 0.0, 0.0, 0.0, 0.0, 0.0, 0.0, 0.0, 0.0, 0.0, 0.0, 0.0, 0.0, 0.0, 0.0, 0.0, 0.0, 0.0, 0.0, 0.1297, 0.02154, 0.08112, 0.02155, 0.07557, -0.01021, 0.1279, -0.01021, 0.244, 0.02158, 0.1832, 0.02155, 0.1822, -0.01021, 0.2379, -0.01021, 0.01326, 0.08987, 0.02645, 0.05859, 0.05195, 0.171, 0.6556, -0.01021, 0.7098, -0.01021, 0.6861, 0.02156, 0.1822, -0.01021, 0.1832, 0.02155, 0.1297, 0.02154, 0.1279, -0.01021, 0.0, 0.0, 0.0, 0.0, 0.0, 0.0, 0.0, 0.0, 0.0, 0.0, 0.0, 0.0, 0.0, 0.0, 0.0, 0.0, 0.0, 0.0, 0.0, 0.0, 0.0, 0.0, 0.0, 0.0, 0.0, 0.0, 0.0, 0.0, 0.0, 0.0, 0.0, 0.0, 0.0, 0.0, 0.0, 0.0, 0.0, 0.0, 0.0, 0.0, 0.0, 0.0, 0.0, 0.0, 0.0, 0.0, 0.0, 0.0, 0.0, 0.0, 0.0, 0.0, 0.0, 0.0, 0.0, 0.0, 0.0, 0.0, 0.0, 0.0, 0.0, 0.0, 0.0, 0.0, 0.0, 0.0, 0.0, 0.0, 0.0, 0.0, 0.0, 0.0, 0.0, 0.0, 0.0, 0.0, 0.0, 0.0, 0.0, 0.0, 0.0, 0.0, 0.0, 0.0, 0.0, 0.0, 0.0, 0.0, 0.0, 0.0, 0.0, 0.0, 0.0, 0.0, 0.0, 0.0, 0.0, 0.0, 0.0, 0.0, 0.0, 0.0, 0.0, 0.0, 0.0, 0.0, 0.0, 0.0, 0.0, 0.0])
me_circle.materials.append(mat_label)
me_circle.update()
me_circle_001 = bpy.data.meshes.new('Circle.001')
me_circle_001.from_pydata([(-2.049e-08, 1.49, -0.02532), (-0.5701, 1.376, -0.02532), (-1.053, 1.053, -0.02532), (-1.376, 0.5701, -0.02532), (-1.49, 2.282e-08, -0.02532), (-1.376, -0.5701, -0.02532), (-1.053, -1.053, -0.02532), (-0.5701, -1.376, -0.02532), (-2.049e-08, -1.49, -0.02532), (0.5701, -1.376, -0.02532), (1.053, -1.053, -0.02532), (1.376, -0.5701, -0.02532), (1.49, 2.282e-08, -0.02532), (1.376, 0.5701, -0.02532), (1.053, 1.053, -0.02532), (0.5701, 1.376, -0.02532), (-0.2993, 1.505, 0.01728), (-0.8523, 1.276, 0.01728), (-1.276, 0.8523, 0.01728), (-1.505, 0.2993, 0.01728), (-1.505, -0.2993, 0.01728), (-1.276, -0.8523, 0.01728), (-0.8523, -1.276, 0.01728), (-0.2993, -1.505, 0.01728), (0.2993, -1.505, 0.01728), (0.8523, -1.276, 0.01728), (1.276, -0.8523, 0.01728), (1.505, -0.2993, 0.01728), (1.505, 0.2993, 0.01728), (1.276, 0.8523, 0.01728), (0.8523, 1.276, 0.01728), (0.2993, 1.505, 0.01728), (-0.2887, 1.451, 0.2838), (-0.8221, 1.23, 0.2838), (-1.23, 0.8221, 0.2838), (-1.451, 0.2887, 0.2838), (-1.451, -0.2887, 0.2838), (-1.23, -0.8221, 0.2838), (-0.8221, -1.23, 0.2838), (-0.2887, -1.451, 0.2838), (0.2887, -1.451, 0.2838), (0.8221, -1.23, 0.2838), (1.23, -0.8221, 0.2838), (1.451, -0.2887, 0.2838), (1.451, 0.2887, 0.2838), (1.23, 0.8221, 0.2838), (0.8221, 1.23, 0.2838), (0.2887, 1.451, 0.2838), (-0.2509, 1.261, 0.3924), (-0.7146, 1.069, 0.3924), (-1.069, 0.7146, 0.3924), (-1.261, 0.2509, 0.3924), (-1.261, -0.2509, 0.3924), (-1.069, -0.7146, 0.3924), (-0.7146, -1.069, 0.3924), (-0.2509, -1.261, 0.3924), (0.2509, -1.261, 0.3924), (0.7146, -1.069, 0.3924), (1.069, -0.7146, 0.3924), (1.261, -0.2509, 0.3924), (1.261, 0.2509, 0.3924), (1.069, 0.7146, 0.3924), (0.7146, 1.069, 0.3924), (0.2509, 1.261, 0.3924), (-0.03583, 0.1801, 0.2417), (-0.102, 0.1527, 0.2417), (-0.1527, 0.102, 0.2417), (-0.1801, 0.03583, 0.2417), (-0.1801, -0.03583, 0.2417), (-0.1527, -0.102, 0.2417), (-0.102, -0.1527, 0.2417), (-0.03583, -0.1801, 0.2417), (0.03583, -0.1801, 0.2417), (0.102, -0.1527, 0.2417), (0.1527, -0.102, 0.2417), (0.1801, -0.03583, 0.2417), (0.1801, 0.03583, 0.2417), (0.1527, 0.102, 0.2417), (0.102, 0.1527, 0.2417), (0.03583, 0.1801, 0.2417), (-0.2427, 1.22, 0.2434), (-0.6911, 1.034, 0.2434), (-1.034, 0.6911, 0.2434), (-1.22, 0.2427, 0.2434), (-1.22, -0.2427, 0.2434), (-1.034, -0.6911, 0.2434), (-0.6911, -1.034, 0.2434), (-0.2427, -1.22, 0.2434), (0.2427, -1.22, 0.2434), (0.6911, -1.034, 0.2434), (1.034, -0.6911, 0.2434), (1.22, -0.2427, 0.2434), (1.22, 0.2427, 0.2434), (1.034, 0.6911, 0.2434), (0.6911, 1.034, 0.2434), (0.2427, 1.22, 0.2434), (-0.8209, 1.229, 0.324), (0.2883, -1.449, 0.324), (0.2883, 1.449, 0.324), (-1.229, 0.8209, 0.324), (0.8209, -1.229, 0.324), (-1.449, 0.2883, 0.324), (1.229, -0.8209, 0.324), (-1.449, -0.2883, 0.324), (1.449, -0.2883, 0.324), (-1.229, -0.8209, 0.324), (1.449, 0.2883, 0.324), (-0.8209, -1.229, 0.324), (1.229, 0.8209, 0.324), (-0.2883, 1.449, 0.324), (-0.2883, -1.449, 0.324), (0.8209, 1.229, 0.324), (-1.224, 0.2435, 0.3579), (1.038, -0.6933, 0.3579), (-1.224, -0.2435, 0.3579), (1.224, -0.2435, 0.3579), (-1.038, -0.6933, 0.3579), (1.224, 0.2435, 0.3579), (-0.6933, -1.038, 0.3579), (1.038, 0.6933, 0.3579), (-0.2435, 1.224, 0.3579), (-0.2435, -1.224, 0.3579), (0.6933, 1.038, 0.3579), (-0.6933, 1.038, 0.3579), (0.2435, -1.224, 0.3579), (0.2435, 1.224, 0.3579), (-1.038, 0.6933, 0.3579), (0.6933, -1.038, 0.3579)], [], [(43, 44, 106, 104), (23, 8, 24), (111, 46, 47, 98), (110, 39, 40, 97), (120, 125, 63, 48), (24, 9, 25), (48, 49, 123, 120), (41, 42, 102, 100), (42, 43, 104, 102), (35, 36, 103, 101), (109, 32, 33, 96), (36, 37, 105, 103), (107, 105, 37, 38), (108, 106, 44, 45), (25, 10, 26), (7, 22, 6), (99, 101, 51, 50), (81, 80, 120, 123), (80, 95, 125, 120), (110, 97, 56, 55), (111, 98, 63, 62), (58, 59, 115, 113), (93, 94, 78, 77), (52, 53, 116, 114), (62, 63, 125, 122), (16, 1, 17), (59, 60, 117, 115), (100, 102, 58, 57), (51, 52, 114, 112), (108, 111, 62, 61), (53, 54, 118, 116), (82, 81, 123, 126), (101, 103, 52, 51), (60, 61, 119, 117), (54, 55, 121, 118), (103, 105, 53, 52), (61, 62, 122, 119), (104, 106, 60, 59), (55, 56, 124, 121), (105, 107, 54, 53), (106, 108, 61, 60), (56, 57, 127, 124), (107, 110, 55, 54), (109, 48, 63, 98), (109, 96, 49, 48), (127, 57, 58, 113), (102, 104, 59, 58), (49, 50, 126, 123), (97, 100, 57, 56), (88, 89, 73, 72), (96, 99, 50, 49), (92, 93, 77, 76), (4, 19, 3), (85, 86, 70, 69), (91, 92, 76, 75), (84, 85, 69, 68), (90, 91, 75, 74), (83, 84, 68, 67), (89, 90, 74, 73), (82, 83, 67, 66), (81, 82, 66, 65), (94, 95, 79, 78), (87, 88, 72, 71), (10, 25, 9), (95, 80, 64, 79), (86, 87, 71, 70), (12, 27, 11), (14, 29, 13), (87, 86, 118, 121), (0, 31, 15), (94, 93, 119, 122), (88, 87, 121, 124), (89, 88, 124, 127), (83, 82, 126, 112), (95, 94, 122, 125), (90, 89, 127, 113), (31, 0, 16), (84, 83, 112, 114), (18, 3, 19), (91, 90, 113, 115), (85, 84, 114, 116), (92, 91, 115, 117), (6, 21, 5), (16, 17, 33, 32), (86, 85, 116, 118), (93, 92, 117, 119), (5, 20, 4), (0, 1, 16), (2, 17, 1), (8, 23, 7), (20, 5, 21), (3, 18, 2), (80, 81, 65, 64), (109, 98, 47, 32), (9, 24, 8), (34, 35, 101, 99), (15, 30, 14), (13, 28, 12), (11, 26, 10), (21, 6, 22), (17, 18, 34, 33), (18, 19, 35, 34), (22, 7, 23), (19, 20, 36, 35), (20, 21, 37, 36), (26, 11, 27), (21, 22, 38, 37), (38, 39, 110, 107), (27, 12, 28), (40, 41, 100, 97), (23, 24, 40, 39), (39, 38, 22, 23), (24, 25, 41, 40), (28, 13, 29), (25, 26, 42, 41), (29, 14, 30), (26, 27, 43, 42), (27, 28, 44, 43), (30, 15, 31), (28, 29, 45, 44), (45, 46, 111, 108), (17, 2, 18), (126, 50, 51, 112), (30, 31, 47, 46), (46, 45, 29, 30), (31, 16, 32, 47), (33, 34, 99, 96), (19, 4, 20)])
me_circle_001.polygons.foreach_set('use_smooth', [True] * 128)
_uv = me_circle_001.uv_layers.new(name='UVMap')
_uv.uv.foreach_set('vector', [0.0, 0.0, 0.0, 0.0, 0.0, 0.0, 0.0, 0.0, 0.0, 0.0, 0.0, 0.0, 0.0, 0.0, 0.0, 0.0, 0.0, 0.0, 0.0, 0.0, 0.0, 0.0, 0.0, 0.0, 0.0, 0.0, 0.0, 0.0, 0.0, 0.0, 0.0, 0.0, 0.0, 0.0, 0.0, 0.0, 0.0, 0.0, 0.0, 0.0, 0.0, 0.0, 0.0, 0.0, 0.0, 0.0, 0.0, 0.0, 0.0, 0.0, 0.0, 0.0, 0.0, 0.0, 0.0, 0.0, 0.0, 0.0, 0.0, 0.0, 0.0, 0.0, 0.0, 0.0, 0.0, 0.0, 0.0, 0.0, 0.0, 0.0, 0.0, 0.0, 0.0, 0.0, 0.0, 0.0, 0.0, 0.0, 0.0, 0.0, 0.0, 0.0, 0.0, 0.0, 0.0, 0.0, 0.0, 0.0, 0.0, 0.0, 0.0, 0.0, 0.0, 0.0, 0.0, 0.0, 0.0, 0.0, 0.0, 0.0, 0.0, 0.0, 0.0, 0.0, 0.0, 0.0, 0.0, 0.0, 0.0, 0.0, 0.0, 0.0, 0.0, 0.0, 0.0, 0.0, 0.0, 0.0, 0.0, 0.0, 0.0, 0.0, 0.0, 0.0, 0.0, 0.0, 0.0, 0.0, 0.0, 0.0, 0.0, 0.0, 0.0, 0.0, 0.0, 0.0, 0.0, 0.0, 0.0, 0.0, 0.0, 0.0, 0.0, 0.0, 0.0, 0.0, 0.0, 0.0, 0.0, 0.0, 0.0, 0.0, 0.0, 0.0, 0.0, 0.0, 0.0, 0.0, 0.0, 0.0, 0.0, 0.0, 0.0, 0.0, 0.0, 0.0, 0.0, 0.0, 0.0, 0.0, 0.0, 0.0, 0.0, 0.0, 0.0, 0.0, 0.0, 0.0, 0.0, 0.0, 0.0, 0.0, 0.0, 0.0, 0.0, 0.0, 0.0, 0.0, 0.0, 0.0, 0.0, 0.0, 0.0, 0.0, 0.0, 0.0, 0.0, 0.0, 0.0, 0.0, 0.0, 0.0, 0.0, 0.0, 0.0, 0.0, 0.0, 0.0, 0.0, 0.0, 0.0, 0.0, 0.0, 0.0, 0.0, 0.0, 0.0, 0.0, 0.0, 0.0, 0.0, 0.0, 0.0, 0.0, 0.0, 0.0, 0.0, 0.0, 0.0, 0.0, 0.0, 0.0, 0.0, 0.0, 0.0, 0.0, 0.0, 0.0, 0.0, 0.0, 0.0, 0.0, 0.0, 0.0, 0.0, 0.0, 0.0, 0.0, 0.0, 0.0, 0.0, 0.0, 0.0, 0.0, 0.0, 0.0, 0.0, 0.0, 0.0, 0.0, 0.0, 0.0, 0.0, 0.0, 0.0, 0.0, 0.0, 0.0, 0.0, 0.0, 0.0, 0.0, 0.0, 0.0, 0.0, 0.0, 0.0, 0.0, 0.0, 0.0, 0.0, 0.0, 0.0, 0.0, 0.0, 0.0, 0.0, 0.0, 0.0, 0.0, 0.0, 0.0, 0.0, 0.0, 0.0, 0.0, 0.0, 0.0, 0.0, 0.0, 0.0, 0.0, 0.0, 0.0, 0.0, 0.0, 0.0, 0.0, 0.0, 0.0, 0.0, 0.0, 0.0, 0.0, 0.0, 0.0, 0.0, 0.0, 0.0, 0.0, 0.0, 0.0, 0.0, 0.0, 0.0, 0.0, 0.0, 0.0, 0.0, 0.0, 0.0, 0.0, 0.0, 0.0, 0.0, 0.0, 0.0, 0.0, 0.0, 0.0, 0.0, 0.0, 0.0, 0.0, 0.0, 0.0, 0.0, 0.0, 0.0, 0.0, 0.0, 0.0, 0.0, 0.0, 0.0, 0.0, 0.0, 0.0, 0.0, 0.0, 0.0, 0.0, 0.0, 0.0, 0.0, 0.0, 0.0, 0.0, 0.0, 0.0, 0.0, 0.0, 0.0, 0.0, 0.0, 0.0, 0.0, 0.0, 0.0, 0.0, 0.0, 0.0, 0.0, 0.0, 0.0, 0.0, 0.0, 0.0, 0.0, 0.0, 0.0, 0.0, 0.0, 0.0, 0.0, 0.0, 0.0, 0.0, 0.0, 0.0, 0.0, 0.0, 0.0, 0.0, 0.0, 0.0, 0.0, 0.0, 0.0, 0.0, 0.0, 0.0, 0.0, 0.0, 0.0, 0.0, 0.0, 0.0, 0.0, 0.0, 0.0, 0.0, 0.0, 0.0, 0.0, 0.0, 0.0, 0.0, 0.0, 0.0, 0.0, 0.0, 0.0, 0.0, 0.0, 0.0, 0.0, 0.0, 0.0, 0.0, 0.0, 0.0, 0.0, 0.0, 0.0, 0.0, 0.0, 0.0, 0.0, 0.0, 0.0, 0.0, 0.0, 0.0, 0.0, 0.0, 0.0, 0.0, 0.0, 0.0, 0.0, 0.0, 0.0, 0.0, 0.0, 0.0, 0.0, 0.0, 0.0, 0.0, 0.0, 0.0, 0.0, 0.0, 0.0, 0.0, 0.0, 0.0, 0.0, 0.0, 0.0, 0.0, 0.0, 0.0, 0.0, 0.0, 0.0, 0.0, 0.0, 0.0, 0.0, 0.0, 0.0, 0.0, 0.0, 0.0, 0.0, 0.0, 0.0, 0.0, 0.0, 0.0, 0.0, 0.0, 0.0, 0.0, 0.0, 0.0, 0.0, 0.0, 0.0, 0.0, 0.0, 0.0, 0.0, 0.0, 0.0, 0.0, 0.0, 0.0, 0.0, 0.0, 0.0, 0.0, 0.0, 0.0, 0.0, 0.0, 0.0, 0.0, 0.0, 0.0, 0.0, 0.0, 0.0, 0.0, 0.0, 0.0, 0.0, 0.0, 0.0, 0.0, 0.0, 0.0, 0.0, 0.0, 0.0, 0.0, 0.0, 0.0, 0.0, 0.0, 0.0, 0.0, 0.0, 0.0, 0.0, 0.0, 0.0, 0.0, 0.0, 0.0, 0.0, 0.0, 0.0, 0.0, 0.0, 0.0, 0.0, 0.0, 0.0, 0.0, 0.0, 0.0, 0.0, 0.0, 0.0, 0.0, 0.0, 0.0, 0.0, 0.0, 0.0, 0.0, 0.0, 0.0, 0.0, 0.0, 0.0, 0.0, 0.0, 0.0, 0.0, 0.0, 0.0, 0.0, 0.0, 0.0, 0.0, 0.0, 0.0, 0.0, 0.0, 0.0, 0.0, 0.0, 0.0, 0.0, 0.0, 0.0, 0.0, 0.0, 0.0, 0.0, 0.0, 0.0, 0.0, 0.0, 0.0, 0.0, 0.0, 0.0, 0.0, 0.0, 0.0, 0.0, 0.0, 0.0, 0.0, 0.0, 0.0, 0.0, 0.0, 0.0, 0.0, 0.0, 0.0, 0.0, 0.0, 0.0, 0.0, 0.0, 0.0, 0.0, 0.0, 0.0, 0.0, 0.0, 0.0, 0.0, 0.0, 0.0, 0.0, 0.0, 0.0, 0.0, 0.0, 0.0, 0.0, 0.0, 0.0, 0.0, 0.0, 0.0, 0.0, 0.0, 0.0, 0.0, 0.0, 0.0, 0.0, 0.0, 0.0, 0.0, 0.0, 0.0, 0.0, 0.0, 0.0, 0.0, 0.0, 0.0, 0.0, 0.0, 0.0, 0.0, 0.0, 0.0, 0.0, 0.0, 0.0, 0.0, 0.0, 0.0, 0.0, 0.0, 0.0, 0.0, 0.0, 0.0, 0.0, 0.0, 0.0, 0.0, 0.0, 0.0, 0.0, 0.0, 0.0, 0.0, 0.0, 0.0, 0.0, 0.0, 0.0, 0.0, 0.0, 0.0, 0.0, 0.0, 0.0, 0.0, 0.0, 0.0, 0.0, 0.0, 0.0, 0.0, 0.0, 0.0, 0.0, 0.0, 0.0, 0.0, 0.0, 0.0, 0.0, 0.0, 0.0, 0.0, 0.0, 0.0, 0.0, 0.0, 0.0, 0.0, 0.0, 0.0, 0.0, 0.0, 0.0, 0.0, 0.0, 0.0, 0.0, 0.0, 0.0, 0.0, 0.0, 0.0, 0.0, 0.0, 0.0, 0.0, 0.0, 0.0, 0.0, 0.0, 0.0, 0.0, 0.0, 0.0, 0.0, 0.0, 0.0, 0.0, 0.0, 0.0, 0.0, 0.0, 0.0, 0.0, 0.0, 0.0, 0.0, 0.0, 0.0, 0.0, 0.0, 0.0, 0.0, 0.0, 0.0, 0.0, 0.0, 0.0, 0.0, 0.0, 0.0, 0.0, 0.0, 0.0, 0.0, 0.0, 0.0, 0.0, 0.0, 0.0, 0.0, 0.0, 0.0, 0.0, 0.0, 0.0, 0.0, 0.0, 0.0, 0.0, 0.0, 0.0, 0.0, 0.0, 0.0, 0.0, 0.0, 0.0, 0.0, 0.0, 0.0, 0.0, 0.0, 0.0, 0.0, 0.0, 0.0, 0.0, 0.0, 0.0, 0.0, 0.0, 0.0, 0.0, 0.0, 0.0, 0.0, 0.0, 0.0, 0.0, 0.0, 0.0, 0.0, 0.0, 0.0, 0.0, 0.0, 0.0, 0.0, 0.0, 0.0, 0.0, 0.0, 0.0, 0.0, 0.0, 0.0, 0.0, 0.0, 0.0, 0.0, 0.0, 0.0, 0.0, 0.0, 0.0, 0.0, 0.0, 0.0, 0.0, 0.0, 0.0, 0.0, 0.0, 0.0, 0.0, 0.0, 0.0, 0.0, 0.0, 0.0, 0.0, 0.0, 0.0, 0.0, 0.0, 0.0, 0.0, 0.0, 0.0, 0.0, 0.0, 0.0, 0.0, 0.0, 0.0, 0.0, 0.0, 0.0, 0.0, 0.0, 0.0, 0.0, 0.0, 0.0, 0.0, 0.0, 0.0, 0.0, 0.0, 0.0, 0.0, 0.0, 0.0, 0.0, 0.0, 0.0, 0.0, 0.0, 0.0, 0.0, 0.0, 0.0, 0.0, 0.0, 0.0, 0.0, 0.0, 0.0, 0.0, 0.0, 0.0, 0.0, 0.0, 0.0, 0.0, 0.0, 0.0, 0.0, 0.0, 0.0, 0.0, 0.0, 0.0, 0.0, 0.0, 0.0, 0.0, 0.0, 0.0, 0.0, 0.0])
me_circle_001.materials.append(mat_lid)
me_circle_001.update()

# ---- objects
ob_camera_front = bpy.data.objects.new('Camera_Front', cam_camera_front)
ob_cup = bpy.data.objects.new('Cup', me_circle)
ob_lid = bpy.data.objects.new('Lid', me_circle_001)
ob_trilamp_back = bpy.data.objects.new('TriLamp-Back', light_trilamp_back)
ob_trilamp_fill = bpy.data.objects.new('TriLamp-Fill', light_trilamp_fill)
ob_trilamp_key = bpy.data.objects.new('TriLamp-Key', light_trilamp_key)
ob_camera_back = bpy.data.objects.new('Camera_Back', cam_camera_back)
ob_camera_top = bpy.data.objects.new('Camera_Top', cam_camera_top)
ob_camera_bottom = bpy.data.objects.new('Camera_Bottom', cam_camera_bottom)

# ---- transforms, parenting, visibility, modifiers, constraints
ob_camera_front.location = (0.7803, 1.94, 1.213)
ob_camera_front.rotation_euler = (1.177, 1.831e-07, 2.77)
ob_camera_front.lock_rotations_4d = False
ob_camera_front.empty_display_type = 'ARROWS'
ob_camera_front.color = (0.0, 0.0, 0.0, 0.0)
ob_camera_front.display_type = 'WIRE'
ob_camera_front.lineart.crease_threshold = 0.0
ob_cup.location = (0.0, 0.0, 0.0)
ob_cup.scale = (0.1641, 0.1641, 0.169)
_m = ob_cup.modifiers.new('Auto Smooth', 'NODES')
_m.node_group = ng_auto_smooth
_gi = [s.identifier for s in ng_auto_smooth.interface.items_tree if s.item_type == 'SOCKET' and s.in_out == 'INPUT']
_m[_gi[1]] = 0.5236  # Angle
ob_lid.parent = ob_cup
ob_lid.matrix_parent_inverse = Matrix(((6.092, -0.0, 0.0, -0.0), (-0.0, 6.092, -0.0, 0.0), (0.0, -0.0, 5.918, -0.0), (-0.0, 0.0, -0.0, 1.0)))
ob_lid.location = (2.904e-09, -3.057e-09, 0.656)
ob_lid.scale = (0.1705, 0.1705, 0.1755)
_m = ob_lid.modifiers.new('Auto Smooth', 'NODES')
_m.node_group = ng_auto_smooth
_gi = [s.identifier for s in ng_auto_smooth.interface.items_tree if s.item_type == 'SOCKET' and s.in_out == 'INPUT']
_m[_gi[1]] = 0.5236  # Angle
ob_trilamp_back.location = (0.8141, -3.955, 1.866)
_c = ob_trilamp_back.constraints.new('TRACK_TO'); _c.name = 'Track To'
_c.target = ob_cup
ob_trilamp_fill.location = (-2.291, 3.684, 5.0)
_c = ob_trilamp_fill.constraints.new('TRACK_TO'); _c.name = 'Track To'
_c.target = ob_cup
ob_trilamp_key.location = (2.737, 3.365, 5.0)
_c = ob_trilamp_key.constraints.new('TRACK_TO'); _c.name = 'Track To'
_c.target = ob_cup
ob_camera_back.location = (-2.378, -0.1416, 1.117)
ob_camera_back.rotation_euler = (1.277, -3.009e-08, -1.527)
ob_camera_top.location = (0.1648, 1.509, 2.247)
ob_camera_top.rotation_euler = (0.6944, 1.568e-07, 3.029)
ob_camera_bottom.location = (0.3186, 1.162, -1.525)
ob_camera_bottom.rotation_euler = (2.573, 3.349e-07, 2.83)
cam_camera_front.dof.focus_object = ob_cup
cam_camera_back.dof.focus_object = ob_cup
cam_camera_top.dof.focus_object = ob_lid
cam_camera_bottom.dof.focus_object = ob_cup

# ---- collection membership
col_collection.objects.link(ob_camera_front)
col_collection.objects.link(ob_cup)
col_collection.objects.link(ob_lid)
col_collection.objects.link(ob_trilamp_back)
col_collection.objects.link(ob_trilamp_fill)
col_collection.objects.link(ob_trilamp_key)
col_collection.objects.link(ob_camera_back)
col_collection.objects.link(ob_camera_top)
col_collection.objects.link(ob_camera_bottom)

# ---- scene / render settings (as saved in the file)
scene.camera = ob_camera_front
scene.frame_start = 1; scene.frame_end = 75; scene.frame_set(1)
scene.render.engine = 'BLENDER_EEVEE_NEXT'
scene.render.fps = 25
scene.cycles.sampling_pattern = 'TABULATED_SOBOL'
scene.cycles.use_light_tree = False
scene.eevee.taa_samples = 64
scene.eevee.taa_render_samples = 128
scene.eevee.use_gtao = True
scene.eevee.gtao_quality = 0.5
scene.eevee.fast_gi_quality = 0.5
scene.eevee.use_raytracing = True
scene.view_settings.view_transform = 'Filmic'
bpy.context.view_layer.update()
